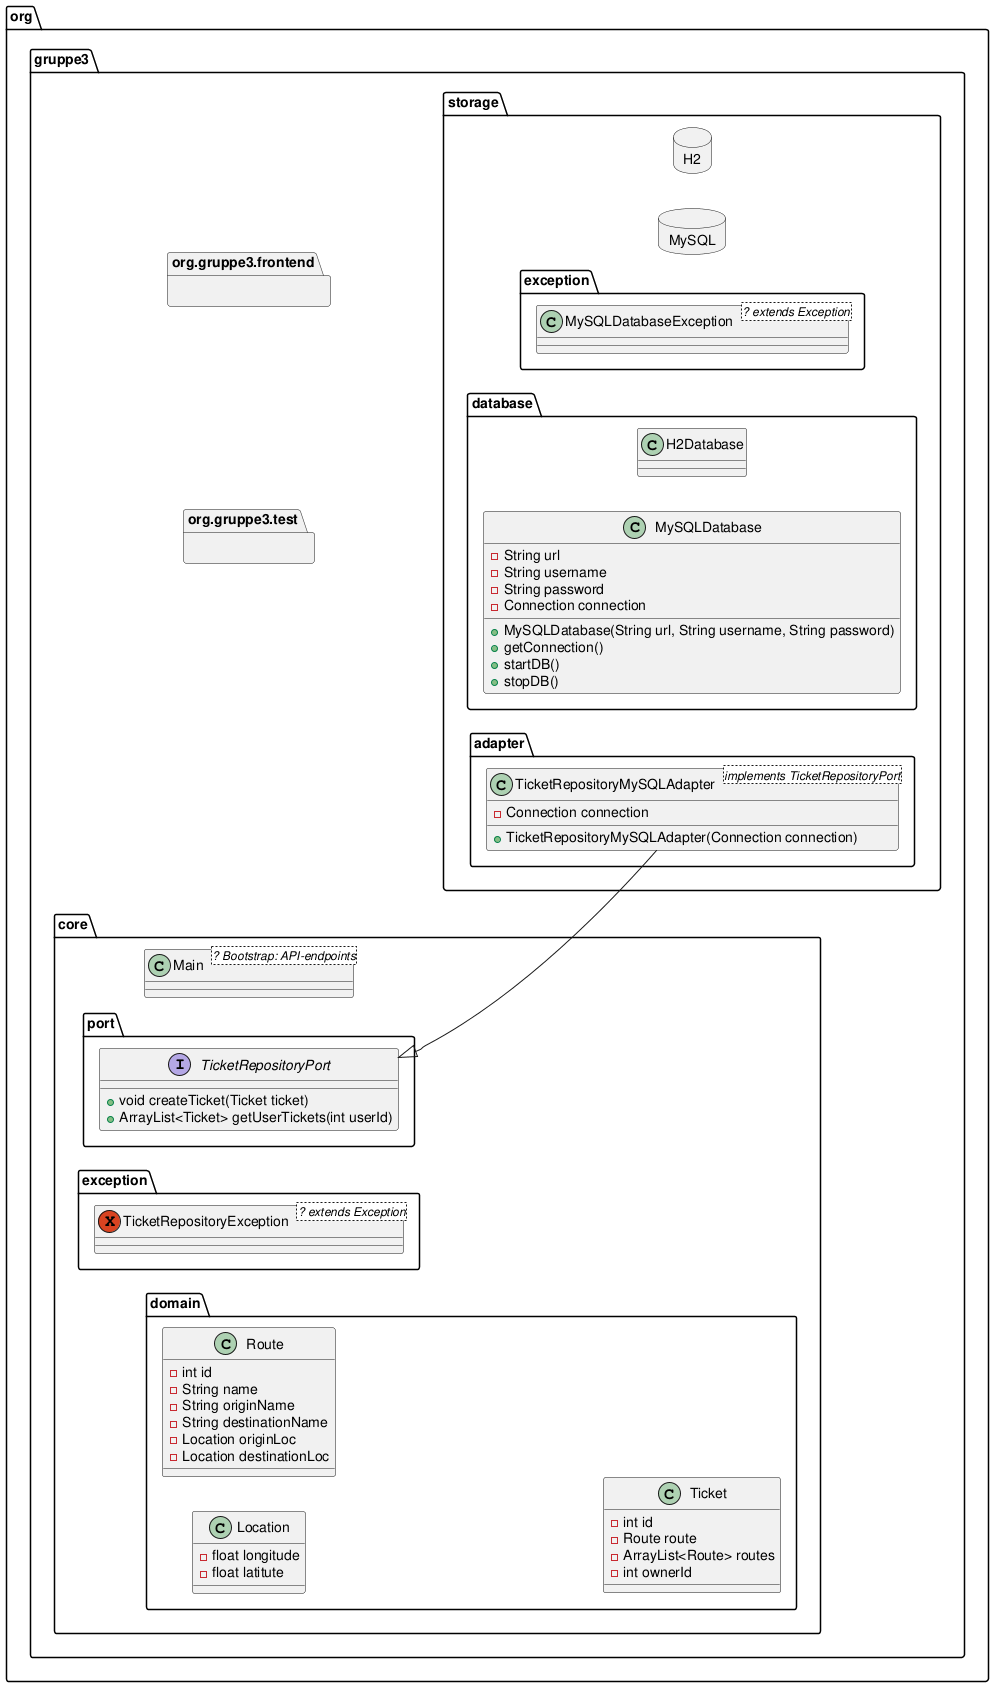

The diagram above was rendered by PlantUML. Its source (embedded in the PNG):
@startuml
left to right direction
allowmixing
package org.gruppe3.core {
	package domain {
		class Location {
			-float longitude
			-float latitute
			}
		class Route {
			-int id
			-String name
			-String originName
			-String destinationName
			-Location originLoc
			-Location destinationLoc
		}
		class Ticket {
			-int id
			-Route route
			-ArrayList<Route> routes
			-int ownerId
		}
	}
	package exception {
		exception TicketRepositoryException<? extends Exception> {
		}
	}
	package port {
		interface TicketRepositoryPort {
			+void createTicket(Ticket ticket)
			+ArrayList<Ticket> getUserTickets(int userId)
		}
	}
	class Main<? Bootstrap: API-endpoints>
}
package org.gruppe3.storage {
	package adapter {
		class TicketRepositoryMySQLAdapter<implements TicketRepositoryPort> {
			-Connection connection
			+TicketRepositoryMySQLAdapter(Connection connection)
		}
	}
	package database {
		class MySQLDatabase {
			-String url
			-String username
			-String password
			-Connection connection
			+MySQLDatabase(String url, String username, String password)
			+getConnection()
			+startDB()
			+stopDB()
		}
		class H2Database {

		}
	}
	package exception {
		class MySQLDatabaseException<? extends Exception> {
		}
	}
	database MySQL
	database H2
}
package org.gruppe3.test {}
package org.gruppe3.frontend {}

TicketRepositoryPort <|-- TicketRepositoryMySQLAdapter

@enduml